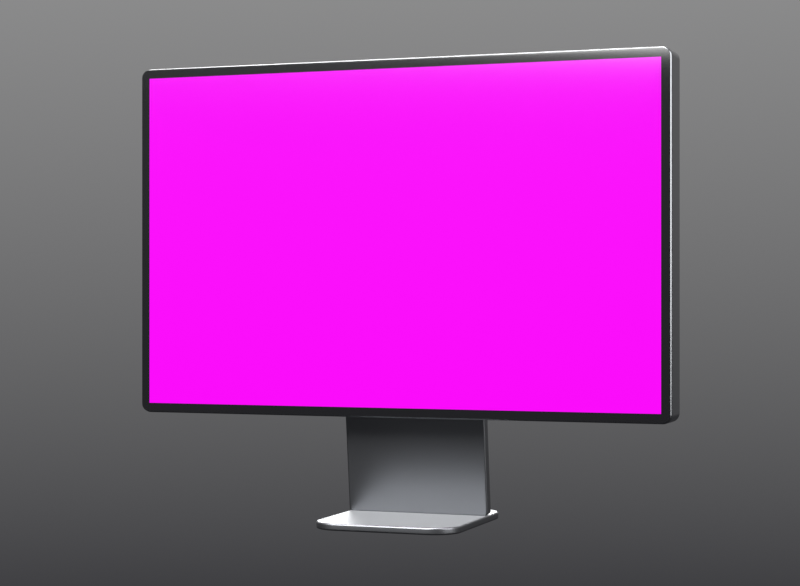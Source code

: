 # Source: monitor.blend  (saved by Blender 4.5.87; exported with 4.5.12 LTS)
import bpy
from mathutils import Matrix  # noqa: F401  (used for matrix-valued properties, if any)

bpy.ops.wm.read_factory_settings(use_empty=True)
scene = bpy.context.scene
scene.name = 'Scene'

# ---- images (referenced by path relative to the original .blend; pixels are not part of the script)
import os
ASSET_DIR = os.environ.get("B2B_ASSET_DIR", "")  # directory of the original .blend (textures are referenced by path, not embedded)
HERE = os.path.dirname(os.path.abspath(__file__))  # packed textures are extracted next to this script under _unpacked/

def load_image(name, relpath, width, height, colorspace="sRGB"):
    """Load a texture the original file referenced (path relative to the .blend, or extracted next to this script)."""
    p = next((c for c in (os.path.join(HERE, relpath), os.path.join(ASSET_DIR, relpath)) if relpath and os.path.exists(c)), "")
    if p:
        img = bpy.data.images.load(p, check_existing=True)
        img.name = name
    else:  # same state as the original file: an image datablock whose file is absent (Cycles renders it pink)
        img = bpy.data.images.new(name, width, height)
        img.source = "FILE"
        img.filepath = "//" + (relpath or name)
    img.colorspace_settings.name = colorspace
    return img
img_perps_ui_png = load_image('perps-ui.png', 'perps-ui.png', 1024, 1024, 'sRGB')

# ---- materials (node trees are filled in below, after node groups)
mat_aluminium = bpy.data.materials.new('Aluminium')
mat_frontglass = bpy.data.materials.new('FrontGlass')
mat_screen = bpy.data.materials.new('Screen')
mat_aluminiumstand = bpy.data.materials.new('AluminiumStand')
mat_contactshadow = bpy.data.materials.new('ContactShadow')
mat_contactshadow.surface_render_method = 'BLENDED'
mat_contactshadow.blend_method = 'BLEND'

# ---- material node trees
mat_aluminium.use_nodes = True; mat_aluminium.node_tree.nodes.clear()
_N = mat_aluminium.node_tree.nodes; _L = mat_aluminium.node_tree.links
n0 = _N.new('ShaderNodeBsdfPrincipled'); n0.name = 'Principled BSDF'; n0.location = (-200, 100)
n0.inputs[0].default_value = (0.2, 0.205, 0.215, 1.0)
n0.inputs[1].default_value = 1.0
n0.inputs[2].default_value = 0.3
n1 = _N.new('ShaderNodeOutputMaterial'); n1.name = 'Material Output'; n1.location = (200, 100)
_L.new(n0.outputs[0], n1.inputs[0])
n1.is_active_output = True
mat_frontglass.use_nodes = True; mat_frontglass.node_tree.nodes.clear()
_N = mat_frontglass.node_tree.nodes; _L = mat_frontglass.node_tree.links
n0 = _N.new('ShaderNodeBsdfPrincipled'); n0.name = 'Principled BSDF'; n0.location = (-200, 100)
n0.inputs[0].default_value = (0.006, 0.006, 0.007, 1.0)
n0.inputs[2].default_value = 0.06
n1 = _N.new('ShaderNodeOutputMaterial'); n1.name = 'Material Output'; n1.location = (200, 100)
_L.new(n0.outputs[0], n1.inputs[0])
n1.is_active_output = True
mat_screen.use_nodes = True; mat_screen.node_tree.nodes.clear()
_N = mat_screen.node_tree.nodes; _L = mat_screen.node_tree.links
n0 = _N.new('ShaderNodeOutputMaterial'); n0.name = 'Material Output'; n0.location = (0, 0)
n1 = _N.new('ShaderNodeTexImage'); n1.name = 'Image Texture'; n1.location = (0, 0)
n1.image = img_perps_ui_png
n1.interpolation = 'Cubic'
n2 = _N.new('ShaderNodeEmission'); n2.name = 'Emission'; n2.location = (0, 0)
n3 = _N.new('ShaderNodeBsdfAnisotropic'); n3.name = 'Glossy BSDF'; n3.location = (0, 0)
n3.inputs[1].default_value = 0.08
n4 = _N.new('ShaderNodeMixShader'); n4.name = 'Mix Shader'; n4.location = (0, 0)
n4.inputs[0].default_value = 0.04
_L.new(n1.outputs[0], n2.inputs[0])
_L.new(n2.outputs[0], n4.inputs[1])
_L.new(n3.outputs[0], n4.inputs[2])
_L.new(n4.outputs[0], n0.inputs[0])
n0.is_active_output = True
mat_aluminiumstand.use_nodes = True; mat_aluminiumstand.node_tree.nodes.clear()
_N = mat_aluminiumstand.node_tree.nodes; _L = mat_aluminiumstand.node_tree.links
n0 = _N.new('ShaderNodeBsdfPrincipled'); n0.name = 'Principled BSDF'; n0.location = (-200, 100)
n0.inputs[0].default_value = (0.17, 0.175, 0.185, 1.0)
n0.inputs[1].default_value = 1.0
n0.inputs[2].default_value = 0.38
n1 = _N.new('ShaderNodeOutputMaterial'); n1.name = 'Material Output'; n1.location = (200, 100)
_L.new(n0.outputs[0], n1.inputs[0])
n1.is_active_output = True
mat_contactshadow.use_nodes = True; mat_contactshadow.node_tree.nodes.clear()
_N = mat_contactshadow.node_tree.nodes; _L = mat_contactshadow.node_tree.links
n0 = _N.new('ShaderNodeOutputMaterial'); n0.name = 'Material Output'; n0.location = (0, 0)
n1 = _N.new('ShaderNodeTexCoord'); n1.name = 'Texture Coordinate'; n1.location = (0, 0)
n2 = _N.new('ShaderNodeTexGradient'); n2.name = 'Gradient Texture'; n2.location = (0, 0)
n2.gradient_type = 'SPHERICAL'
n3 = _N.new('ShaderNodeMapping'); n3.name = 'Mapping'; n3.location = (0, 0)
n3.inputs[3].default_value = (2.0, 2.0, 2.0)
n4 = _N.new('ShaderNodeValToRGB'); n4.name = 'Color Ramp'; n4.location = (0, 0)
while len(n4.color_ramp.elements) > 1: n4.color_ramp.elements.remove(n4.color_ramp.elements[-1])
n4.color_ramp.elements[0].position = 0.0; n4.color_ramp.elements[0].color = (0.0, 0.0, 0.0, 1.0)
_e = n4.color_ramp.elements.new(0.75); _e.color = (0.42, 0.42, 0.42, 1.0)
n5 = _N.new('ShaderNodeBsdfTransparent'); n5.name = 'Transparent BSDF'; n5.location = (0, 0)
n6 = _N.new('ShaderNodeEmission'); n6.name = 'Emission'; n6.location = (0, 0)
n6.inputs[0].default_value = (0.0, 0.0, 0.0, 1.0)
n7 = _N.new('ShaderNodeMixShader'); n7.name = 'Mix Shader'; n7.location = (0, 0)
_L.new(n1.outputs[3], n3.inputs[0])
_L.new(n3.outputs[0], n2.inputs[0])
_L.new(n2.outputs[1], n4.inputs[0])
_L.new(n4.outputs[0], n7.inputs[0])
_L.new(n5.outputs[0], n7.inputs[1])
_L.new(n6.outputs[0], n7.inputs[2])
_L.new(n7.outputs[0], n0.inputs[0])
n0.is_active_output = True

# ---- world
world_world = bpy.data.worlds.new('World'); scene.world = world_world
world_world.use_nodes = True; world_world.node_tree.nodes.clear()
_N = world_world.node_tree.nodes; _L = world_world.node_tree.links
n0 = _N.new('ShaderNodeBackground'); n0.name = 'Background'; n0.location = (-200, 100)
n0.inputs[1].default_value = 0.45
n1 = _N.new('ShaderNodeOutputWorld'); n1.name = 'World Output'; n1.location = (200, 100)
n2 = _N.new('ShaderNodeTexCoord'); n2.name = 'Texture Coordinate'; n2.location = (0, 0)
n3 = _N.new('ShaderNodeSeparateXYZ'); n3.name = 'Separate XYZ'; n3.location = (0, 0)
n4 = _N.new('ShaderNodeValToRGB'); n4.name = 'Color Ramp'; n4.location = (0, 0)
while len(n4.color_ramp.elements) > 1: n4.color_ramp.elements.remove(n4.color_ramp.elements[-1])
n4.color_ramp.elements[0].position = 0.42; n4.color_ramp.elements[0].color = (0.1, 0.1, 0.11, 1.0)
_e = n4.color_ramp.elements.new(0.72); _e.color = (1.0, 1.0, 1.0, 1.0)
n5 = _N.new('ShaderNodeMapRange'); n5.name = 'Map Range'; n5.location = (0, 0)
n5.inputs[1].default_value = -1.0
_L.new(n0.outputs[0], n1.inputs[0])
_L.new(n2.outputs[0], n3.inputs[0])
_L.new(n3.outputs[2], n5.inputs[0])
_L.new(n5.outputs[0], n4.inputs[0])
_L.new(n4.outputs[0], n0.inputs[0])
n1.is_active_output = True

# ---- cameras
cam_cam = bpy.data.cameras.new('Cam')
cam_cam.lens = 85.0

# ---- lights
light_key = bpy.data.lights.new('Key', 'AREA')
light_key.energy = 110.0
light_key.size = 1.6
light_fill = bpy.data.lights.new('Fill', 'AREA')
light_fill.use_shadow = False
light_fill.energy = 45.0
light_fill.size = 1.6
light_top = bpy.data.lights.new('Top', 'AREA')
light_top.energy = 70.0
light_top.size = 1.2
light_rim = bpy.data.lights.new('Rim', 'AREA')
light_rim.use_shadow = False
light_rim.energy = 60.0
light_rim.size = 1.2

# ---- meshes
me_body = bpy.data.meshes.new('Body')
me_body.from_pydata([(0.307, -0.022, 0.186), (0.3068, -0.022, 0.188), (0.3062, -0.022, 0.1898), (0.3053, -0.022, 0.1916), (0.3041, -0.022, 0.1931), (0.3026, -0.022, 0.1943), (0.3008, -0.022, 0.1952), (0.299, -0.022, 0.1958), (0.297, -0.022, 0.196), (-0.297, -0.022, 0.196), (-0.299, -0.022, 0.1958), (-0.3008, -0.022, 0.1952), (-0.3026, -0.022, 0.1943), (-0.3041, -0.022, 0.1931), (-0.3053, -0.022, 0.1916), (-0.3062, -0.022, 0.1898), (-0.3068, -0.022, 0.188), (-0.307, -0.022, 0.186), (-0.307, -0.022, -0.186), (-0.3068, -0.022, -0.188), (-0.3062, -0.022, -0.1898), (-0.3053, -0.022, -0.1916), (-0.3041, -0.022, -0.1931), (-0.3026, -0.022, -0.1943), (-0.3008, -0.022, -0.1952), (-0.299, -0.022, -0.1958), (-0.297, -0.022, -0.196), (0.297, -0.022, -0.196), (0.299, -0.022, -0.1958), (0.3008, -0.022, -0.1952), (0.3026, -0.022, -0.1943), (0.3041, -0.022, -0.1931), (0.3053, -0.022, -0.1916), (0.3062, -0.022, -0.1898), (0.3068, -0.022, -0.188), (0.307, -0.022, -0.186), (0.307, 0.022, 0.186), (0.3068, 0.022, 0.188), (0.3062, 0.022, 0.1898), (0.3053, 0.022, 0.1916), (0.3041, 0.022, 0.1931), (0.3026, 0.022, 0.1943), (0.3008, 0.022, 0.1952), (0.299, 0.022, 0.1958), (0.297, 0.022, 0.196), (-0.297, 0.022, 0.196), (-0.299, 0.022, 0.1958), (-0.3008, 0.022, 0.1952), (-0.3026, 0.022, 0.1943), (-0.3041, 0.022, 0.1931), (-0.3053, 0.022, 0.1916), (-0.3062, 0.022, 0.1898), (-0.3068, 0.022, 0.188), (-0.307, 0.022, 0.186), (-0.307, 0.022, -0.186), (-0.3068, 0.022, -0.188), (-0.3062, 0.022, -0.1898), (-0.3053, 0.022, -0.1916), (-0.3041, 0.022, -0.1931), (-0.3026, 0.022, -0.1943), (-0.3008, 0.022, -0.1952), (-0.299, 0.022, -0.1958), (-0.297, 0.022, -0.196), (0.297, 0.022, -0.196), (0.299, 0.022, -0.1958), (0.3008, 0.022, -0.1952), (0.3026, 0.022, -0.1943), (0.3041, 0.022, -0.1931), (0.3053, 0.022, -0.1916), (0.3062, 0.022, -0.1898), (0.3068, 0.022, -0.188), (0.307, 0.022, -0.186)], [], [(35, 34, 33, 32, 31, 30, 29, 28, 27, 26, 25, 24, 23, 22, 21, 20, 19, 18, 17, 16, 15, 14, 13, 12, 11, 10, 9, 8, 7, 6, 5, 4, 3, 2, 1, 0), (36, 37, 38, 39, 40, 41, 42, 43, 44, 45, 46, 47, 48, 49, 50, 51, 52, 53, 54, 55, 56, 57, 58, 59, 60, 61, 62, 63, 64, 65, 66, 67, 68, 69, 70, 71), (0, 1, 37, 36), (1, 2, 38, 37), (2, 3, 39, 38), (3, 4, 40, 39), (4, 5, 41, 40), (5, 6, 42, 41), (6, 7, 43, 42), (7, 8, 44, 43), (8, 9, 45, 44), (9, 10, 46, 45), (10, 11, 47, 46), (11, 12, 48, 47), (12, 13, 49, 48), (13, 14, 50, 49), (14, 15, 51, 50), (15, 16, 52, 51), (16, 17, 53, 52), (17, 18, 54, 53), (18, 19, 55, 54), (19, 20, 56, 55), (20, 21, 57, 56), (21, 22, 58, 57), (22, 23, 59, 58), (23, 24, 60, 59), (24, 25, 61, 60), (25, 26, 62, 61), (26, 27, 63, 62), (27, 28, 64, 63), (28, 29, 65, 64), (29, 30, 66, 65), (30, 31, 67, 66), (31, 32, 68, 67), (32, 33, 69, 68), (33, 34, 70, 69), (34, 35, 71, 70), (35, 0, 36, 71)])
me_body.polygons.foreach_set('use_smooth', [True] * 38)
me_body.materials.append(mat_aluminium)
me_body.update()
me_glass = bpy.data.meshes.new('Glass')
me_glass.from_pydata([(0.3055, -0.0006, 0.186), (0.3053, -0.0006, 0.1877), (0.3049, -0.0006, 0.1893), (0.3041, -0.0006, 0.1907), (0.303, -0.0006, 0.192), (0.3017, -0.0006, 0.1931), (0.3003, -0.0006, 0.1939), (0.2987, -0.0006, 0.1943), (0.297, -0.0006, 0.1945), (-0.297, -0.0006, 0.1945), (-0.2987, -0.0006, 0.1943), (-0.3003, -0.0006, 0.1939), (-0.3017, -0.0006, 0.1931), (-0.303, -0.0006, 0.192), (-0.3041, -0.0006, 0.1907), (-0.3049, -0.0006, 0.1893), (-0.3053, -0.0006, 0.1877), (-0.3055, -0.0006, 0.186), (-0.3055, -0.0006, -0.186), (-0.3053, -0.0006, -0.1877), (-0.3049, -0.0006, -0.1893), (-0.3041, -0.0006, -0.1907), (-0.303, -0.0006, -0.192), (-0.3017, -0.0006, -0.1931), (-0.3003, -0.0006, -0.1939), (-0.2987, -0.0006, -0.1943), (-0.297, -0.0006, -0.1945), (0.297, -0.0006, -0.1945), (0.2987, -0.0006, -0.1943), (0.3003, -0.0006, -0.1939), (0.3017, -0.0006, -0.1931), (0.303, -0.0006, -0.192), (0.3041, -0.0006, -0.1907), (0.3049, -0.0006, -0.1893), (0.3053, -0.0006, -0.1877), (0.3055, -0.0006, -0.186), (0.3055, 0.0006, 0.186), (0.3053, 0.0006, 0.1877), (0.3049, 0.0006, 0.1893), (0.3041, 0.0006, 0.1907), (0.303, 0.0006, 0.192), (0.3017, 0.0006, 0.1931), (0.3003, 0.0006, 0.1939), (0.2987, 0.0006, 0.1943), (0.297, 0.0006, 0.1945), (-0.297, 0.0006, 0.1945), (-0.2987, 0.0006, 0.1943), (-0.3003, 0.0006, 0.1939), (-0.3017, 0.0006, 0.1931), (-0.303, 0.0006, 0.192), (-0.3041, 0.0006, 0.1907), (-0.3049, 0.0006, 0.1893), (-0.3053, 0.0006, 0.1877), (-0.3055, 0.0006, 0.186), (-0.3055, 0.0006, -0.186), (-0.3053, 0.0006, -0.1877), (-0.3049, 0.0006, -0.1893), (-0.3041, 0.0006, -0.1907), (-0.303, 0.0006, -0.192), (-0.3017, 0.0006, -0.1931), (-0.3003, 0.0006, -0.1939), (-0.2987, 0.0006, -0.1943), (-0.297, 0.0006, -0.1945), (0.297, 0.0006, -0.1945), (0.2987, 0.0006, -0.1943), (0.3003, 0.0006, -0.1939), (0.3017, 0.0006, -0.1931), (0.303, 0.0006, -0.192), (0.3041, 0.0006, -0.1907), (0.3049, 0.0006, -0.1893), (0.3053, 0.0006, -0.1877), (0.3055, 0.0006, -0.186)], [], [(35, 34, 33, 32, 31, 30, 29, 28, 27, 26, 25, 24, 23, 22, 21, 20, 19, 18, 17, 16, 15, 14, 13, 12, 11, 10, 9, 8, 7, 6, 5, 4, 3, 2, 1, 0), (36, 37, 38, 39, 40, 41, 42, 43, 44, 45, 46, 47, 48, 49, 50, 51, 52, 53, 54, 55, 56, 57, 58, 59, 60, 61, 62, 63, 64, 65, 66, 67, 68, 69, 70, 71), (0, 1, 37, 36), (1, 2, 38, 37), (2, 3, 39, 38), (3, 4, 40, 39), (4, 5, 41, 40), (5, 6, 42, 41), (6, 7, 43, 42), (7, 8, 44, 43), (8, 9, 45, 44), (9, 10, 46, 45), (10, 11, 47, 46), (11, 12, 48, 47), (12, 13, 49, 48), (13, 14, 50, 49), (14, 15, 51, 50), (15, 16, 52, 51), (16, 17, 53, 52), (17, 18, 54, 53), (18, 19, 55, 54), (19, 20, 56, 55), (20, 21, 57, 56), (21, 22, 58, 57), (22, 23, 59, 58), (23, 24, 60, 59), (24, 25, 61, 60), (25, 26, 62, 61), (26, 27, 63, 62), (27, 28, 64, 63), (28, 29, 65, 64), (29, 30, 66, 65), (30, 31, 67, 66), (31, 32, 68, 67), (32, 33, 69, 68), (33, 34, 70, 69), (34, 35, 71, 70), (35, 0, 36, 71)])
me_glass.polygons.foreach_set('use_smooth', [True] * 38)
me_glass.materials.append(mat_frontglass)
me_glass.update()
me_plane = bpy.data.meshes.new('Plane')
me_plane.from_pydata([(-0.296, 8.087e-09, -0.185), (0.296, 8.087e-09, -0.185), (-0.296, -8.087e-09, 0.185), (0.296, -8.087e-09, 0.185)], [], [(0, 1, 3, 2)])
_uv = me_plane.uv_layers.new(name='UVMap')
_uv.uv.foreach_set('vector', [0.0, 0.0, 1.0, 0.0, 1.0, 1.0, 0.0, 1.0])
me_plane.materials.append(mat_screen)
me_plane.update()
me_arm = bpy.data.meshes.new('Arm')
me_arm.from_pydata([(0.08275, -0.007, 0.1612), (0.08267, -0.007, 0.162), (0.08245, -0.007, 0.1627), (0.08208, -0.007, 0.1634), (0.08158, -0.007, 0.164), (0.08097, -0.007, 0.1645), (0.08028, -0.007, 0.1649), (0.07953, -0.007, 0.1651), (0.07875, -0.007, 0.1652), (-0.07875, -0.007, 0.1652), (-0.07953, -0.007, 0.1651), (-0.08028, -0.007, 0.1649), (-0.08097, -0.007, 0.1645), (-0.08158, -0.007, 0.164), (-0.08208, -0.007, 0.1634), (-0.08245, -0.007, 0.1627), (-0.08267, -0.007, 0.162), (-0.08275, -0.007, 0.1612), (-0.08275, -0.007, -0.1612), (-0.08267, -0.007, -0.162), (-0.08245, -0.007, -0.1627), (-0.08208, -0.007, -0.1634), (-0.08158, -0.007, -0.164), (-0.08097, -0.007, -0.1645), (-0.08028, -0.007, -0.1649), (-0.07953, -0.007, -0.1651), (-0.07875, -0.007, -0.1652), (0.07875, -0.007, -0.1652), (0.07953, -0.007, -0.1651), (0.08028, -0.007, -0.1649), (0.08097, -0.007, -0.1645), (0.08158, -0.007, -0.164), (0.08208, -0.007, -0.1634), (0.08245, -0.007, -0.1627), (0.08267, -0.007, -0.162), (0.08275, -0.007, -0.1612), (0.08275, 0.007, 0.1612), (0.08267, 0.007, 0.162), (0.08245, 0.007, 0.1627), (0.08208, 0.007, 0.1634), (0.08158, 0.007, 0.164), (0.08097, 0.007, 0.1645), (0.08028, 0.007, 0.1649), (0.07953, 0.007, 0.1651), (0.07875, 0.007, 0.1652), (-0.07875, 0.007, 0.1652), (-0.07953, 0.007, 0.1651), (-0.08028, 0.007, 0.1649), (-0.08097, 0.007, 0.1645), (-0.08158, 0.007, 0.164), (-0.08208, 0.007, 0.1634), (-0.08245, 0.007, 0.1627), (-0.08267, 0.007, 0.162), (-0.08275, 0.007, 0.1612), (-0.08275, 0.007, -0.1612), (-0.08267, 0.007, -0.162), (-0.08245, 0.007, -0.1627), (-0.08208, 0.007, -0.1634), (-0.08158, 0.007, -0.164), (-0.08097, 0.007, -0.1645), (-0.08028, 0.007, -0.1649), (-0.07953, 0.007, -0.1651), (-0.07875, 0.007, -0.1652), (0.07875, 0.007, -0.1652), (0.07953, 0.007, -0.1651), (0.08028, 0.007, -0.1649), (0.08097, 0.007, -0.1645), (0.08158, 0.007, -0.164), (0.08208, 0.007, -0.1634), (0.08245, 0.007, -0.1627), (0.08267, 0.007, -0.162), (0.08275, 0.007, -0.1612)], [], [(35, 34, 33, 32, 31, 30, 29, 28, 27, 26, 25, 24, 23, 22, 21, 20, 19, 18, 17, 16, 15, 14, 13, 12, 11, 10, 9, 8, 7, 6, 5, 4, 3, 2, 1, 0), (36, 37, 38, 39, 40, 41, 42, 43, 44, 45, 46, 47, 48, 49, 50, 51, 52, 53, 54, 55, 56, 57, 58, 59, 60, 61, 62, 63, 64, 65, 66, 67, 68, 69, 70, 71), (0, 1, 37, 36), (1, 2, 38, 37), (2, 3, 39, 38), (3, 4, 40, 39), (4, 5, 41, 40), (5, 6, 42, 41), (6, 7, 43, 42), (7, 8, 44, 43), (8, 9, 45, 44), (9, 10, 46, 45), (10, 11, 47, 46), (11, 12, 48, 47), (12, 13, 49, 48), (13, 14, 50, 49), (14, 15, 51, 50), (15, 16, 52, 51), (16, 17, 53, 52), (17, 18, 54, 53), (18, 19, 55, 54), (19, 20, 56, 55), (20, 21, 57, 56), (21, 22, 58, 57), (22, 23, 59, 58), (23, 24, 60, 59), (24, 25, 61, 60), (25, 26, 62, 61), (26, 27, 63, 62), (27, 28, 64, 63), (28, 29, 65, 64), (29, 30, 66, 65), (30, 31, 67, 66), (31, 32, 68, 67), (32, 33, 69, 68), (33, 34, 70, 69), (34, 35, 71, 70), (35, 0, 36, 71)])
me_arm.polygons.foreach_set('use_smooth', [True] * 38)
me_arm.materials.append(mat_aluminiumstand)
me_arm.update()
me_base = bpy.data.meshes.new('Base')
me_base.from_pydata([(0.08275, -0.004, 0.065), (0.08217, -0.004, 0.07085), (0.08047, -0.004, 0.07648), (0.07769, -0.004, 0.08167), (0.07396, -0.004, 0.08621), (0.06942, -0.004, 0.08994), (0.06423, -0.004, 0.09272), (0.0586, -0.004, 0.09442), (0.05275, -0.004, 0.095), (-0.05275, -0.004, 0.095), (-0.0586, -0.004, 0.09442), (-0.06423, -0.004, 0.09272), (-0.06942, -0.004, 0.08994), (-0.07396, -0.004, 0.08621), (-0.07769, -0.004, 0.08167), (-0.08047, -0.004, 0.07648), (-0.08217, -0.004, 0.07085), (-0.08275, -0.004, 0.065), (-0.08275, -0.004, -0.065), (-0.08217, -0.004, -0.07085), (-0.08047, -0.004, -0.07648), (-0.07769, -0.004, -0.08167), (-0.07396, -0.004, -0.08621), (-0.06942, -0.004, -0.08994), (-0.06423, -0.004, -0.09272), (-0.0586, -0.004, -0.09442), (-0.05275, -0.004, -0.095), (0.05275, -0.004, -0.095), (0.0586, -0.004, -0.09442), (0.06423, -0.004, -0.09272), (0.06942, -0.004, -0.08994), (0.07396, -0.004, -0.08621), (0.07769, -0.004, -0.08167), (0.08047, -0.004, -0.07648), (0.08217, -0.004, -0.07085), (0.08275, -0.004, -0.065), (0.08275, 0.004, 0.065), (0.08217, 0.004, 0.07085), (0.08047, 0.004, 0.07648), (0.07769, 0.004, 0.08167), (0.07396, 0.004, 0.08621), (0.06942, 0.004, 0.08994), (0.06423, 0.004, 0.09272), (0.0586, 0.004, 0.09442), (0.05275, 0.004, 0.095), (-0.05275, 0.004, 0.095), (-0.0586, 0.004, 0.09442), (-0.06423, 0.004, 0.09272), (-0.06942, 0.004, 0.08994), (-0.07396, 0.004, 0.08621), (-0.07769, 0.004, 0.08167), (-0.08047, 0.004, 0.07648), (-0.08217, 0.004, 0.07085), (-0.08275, 0.004, 0.065), (-0.08275, 0.004, -0.065), (-0.08217, 0.004, -0.07085), (-0.08047, 0.004, -0.07648), (-0.07769, 0.004, -0.08167), (-0.07396, 0.004, -0.08621), (-0.06942, 0.004, -0.08994), (-0.06423, 0.004, -0.09272), (-0.0586, 0.004, -0.09442), (-0.05275, 0.004, -0.095), (0.05275, 0.004, -0.095), (0.0586, 0.004, -0.09442), (0.06423, 0.004, -0.09272), (0.06942, 0.004, -0.08994), (0.07396, 0.004, -0.08621), (0.07769, 0.004, -0.08167), (0.08047, 0.004, -0.07648), (0.08217, 0.004, -0.07085), (0.08275, 0.004, -0.065)], [], [(35, 34, 33, 32, 31, 30, 29, 28, 27, 26, 25, 24, 23, 22, 21, 20, 19, 18, 17, 16, 15, 14, 13, 12, 11, 10, 9, 8, 7, 6, 5, 4, 3, 2, 1, 0), (36, 37, 38, 39, 40, 41, 42, 43, 44, 45, 46, 47, 48, 49, 50, 51, 52, 53, 54, 55, 56, 57, 58, 59, 60, 61, 62, 63, 64, 65, 66, 67, 68, 69, 70, 71), (0, 1, 37, 36), (1, 2, 38, 37), (2, 3, 39, 38), (3, 4, 40, 39), (4, 5, 41, 40), (5, 6, 42, 41), (6, 7, 43, 42), (7, 8, 44, 43), (8, 9, 45, 44), (9, 10, 46, 45), (10, 11, 47, 46), (11, 12, 48, 47), (12, 13, 49, 48), (13, 14, 50, 49), (14, 15, 51, 50), (15, 16, 52, 51), (16, 17, 53, 52), (17, 18, 54, 53), (18, 19, 55, 54), (19, 20, 56, 55), (20, 21, 57, 56), (21, 22, 58, 57), (22, 23, 59, 58), (23, 24, 60, 59), (24, 25, 61, 60), (25, 26, 62, 61), (26, 27, 63, 62), (27, 28, 64, 63), (28, 29, 65, 64), (29, 30, 66, 65), (30, 31, 67, 66), (31, 32, 68, 67), (32, 33, 69, 68), (33, 34, 70, 69), (34, 35, 71, 70), (35, 0, 36, 71)])
me_base.polygons.foreach_set('use_smooth', [True] * 38)
me_base.materials.append(mat_aluminiumstand)
me_base.update()
me_plane_001 = bpy.data.meshes.new('Plane.001')
me_plane_001.from_pydata([(-0.5, -0.5, 0.0), (0.5, -0.5, 0.0), (-0.5, 0.5, 0.0), (0.5, 0.5, 0.0)], [], [(0, 1, 3, 2)])
_uv = me_plane_001.uv_layers.new(name='UVMap')
_uv.uv.foreach_set('vector', [0.0, 0.0, 1.0, 0.0, 1.0, 1.0, 0.0, 1.0])
me_plane_001.materials.append(mat_contactshadow)
me_plane_001.update()

# ---- objects
ob_monitorrig = bpy.data.objects.new('MonitorRig', None)
ob_body = bpy.data.objects.new('Body', me_body)
ob_glass = bpy.data.objects.new('Glass', me_glass)
ob_screen = bpy.data.objects.new('Screen', me_plane)
ob_arm = bpy.data.objects.new('Arm', me_arm)
ob_base = bpy.data.objects.new('Base', me_base)
ob_contactshadow = bpy.data.objects.new('ContactShadow', me_plane_001)
ob_key = bpy.data.objects.new('Key', light_key)
ob_fill = bpy.data.objects.new('Fill', light_fill)
ob_top = bpy.data.objects.new('Top', light_top)
ob_rim = bpy.data.objects.new('Rim', light_rim)
ob_cam = bpy.data.objects.new('Cam', cam_cam)

# ---- transforms, parenting, visibility, modifiers, constraints
ob_monitorrig.location = (0.0, 0.0, 0.0)
ob_monitorrig.rotation_euler = (0.0, 0.0, -0.3491)
ob_body.parent = ob_monitorrig
ob_body.location = (0.0, 0.0, 0.3161)
_m = ob_body.modifiers.new('Bevel', 'BEVEL')
_m.width = 0.004
_m.width_pct = 0.004
_m.segments = 4
_m = ob_body.modifiers.new('WN', 'WEIGHTED_NORMAL')
ob_glass.parent = ob_monitorrig
ob_glass.location = (0.0, -0.0224, 0.3161)
_m = ob_glass.modifiers.new('WN', 'WEIGHTED_NORMAL')
ob_screen.parent = ob_monitorrig
ob_screen.location = (0.0, -0.0232, 0.3161)
ob_arm.parent = ob_monitorrig
ob_arm.location = (0.0, 0.0455, 0.172)
ob_arm.rotation_euler = (0.1183, 0.0, 0.0)
_m = ob_arm.modifiers.new('Bevel', 'BEVEL')
_m.width = 0.002
_m.width_pct = 0.002
_m.segments = 4
_m = ob_arm.modifiers.new('WN', 'WEIGHTED_NORMAL')
ob_base.parent = ob_monitorrig
ob_base.location = (0.0, 0.03, 0.004)
ob_base.rotation_euler = (1.571, 0.0, 0.0)
_m = ob_base.modifiers.new('Bevel', 'BEVEL')
_m.width = 0.002
_m.width_pct = 0.002
_m.segments = 4
_m = ob_base.modifiers.new('WN', 'WEIGHTED_NORMAL')
ob_contactshadow.location = (0.0, 0.03, 0.0004)
ob_contactshadow.scale = (0.46, 0.34, 1.0)
ob_contactshadow.hide_render = True
ob_contactshadow.visible_shadow = False
ob_key.location = (-1.3, -1.4, 1.5)
ob_key.rotation_euler = (1.016, 1.19e-07, -0.7484)
ob_fill.location = (1.6, -1.0, 0.9)
ob_fill.rotation_euler = (1.271, -1.192e-08, 1.012)
ob_top.location = (0.0, -0.2, 2.0)
ob_top.rotation_euler = (0.1182, -0.0, 0.0)
ob_rim.location = (0.0, 1.6, 1.2)
ob_rim.rotation_euler = (1.066, -1.322e-07, -3.142)
ob_cam.location = (0.0, -2.078, 0.256)
ob_cam.rotation_euler = (1.571, 0.0, 0.0)

# ---- collection membership
scene.collection.objects.link(ob_monitorrig)
scene.collection.objects.link(ob_body)
scene.collection.objects.link(ob_glass)
scene.collection.objects.link(ob_screen)
scene.collection.objects.link(ob_arm)
scene.collection.objects.link(ob_base)
scene.collection.objects.link(ob_contactshadow)
scene.collection.objects.link(ob_key)
scene.collection.objects.link(ob_fill)
scene.collection.objects.link(ob_top)
scene.collection.objects.link(ob_rim)
scene.collection.objects.link(ob_cam)

# ---- scene / render settings (as saved in the file)
scene.camera = ob_cam
scene.frame_start = 1; scene.frame_end = 250; scene.frame_set(1)
scene.render.engine = 'CYCLES'
scene.render.resolution_x = 1187
scene.render.resolution_y = 870
scene.render.resolution_percentage = 50
scene.render.film_transparent = True
scene.cycles.samples = 48
scene.view_settings.view_transform = 'Standard'
bpy.context.view_layer.update()
